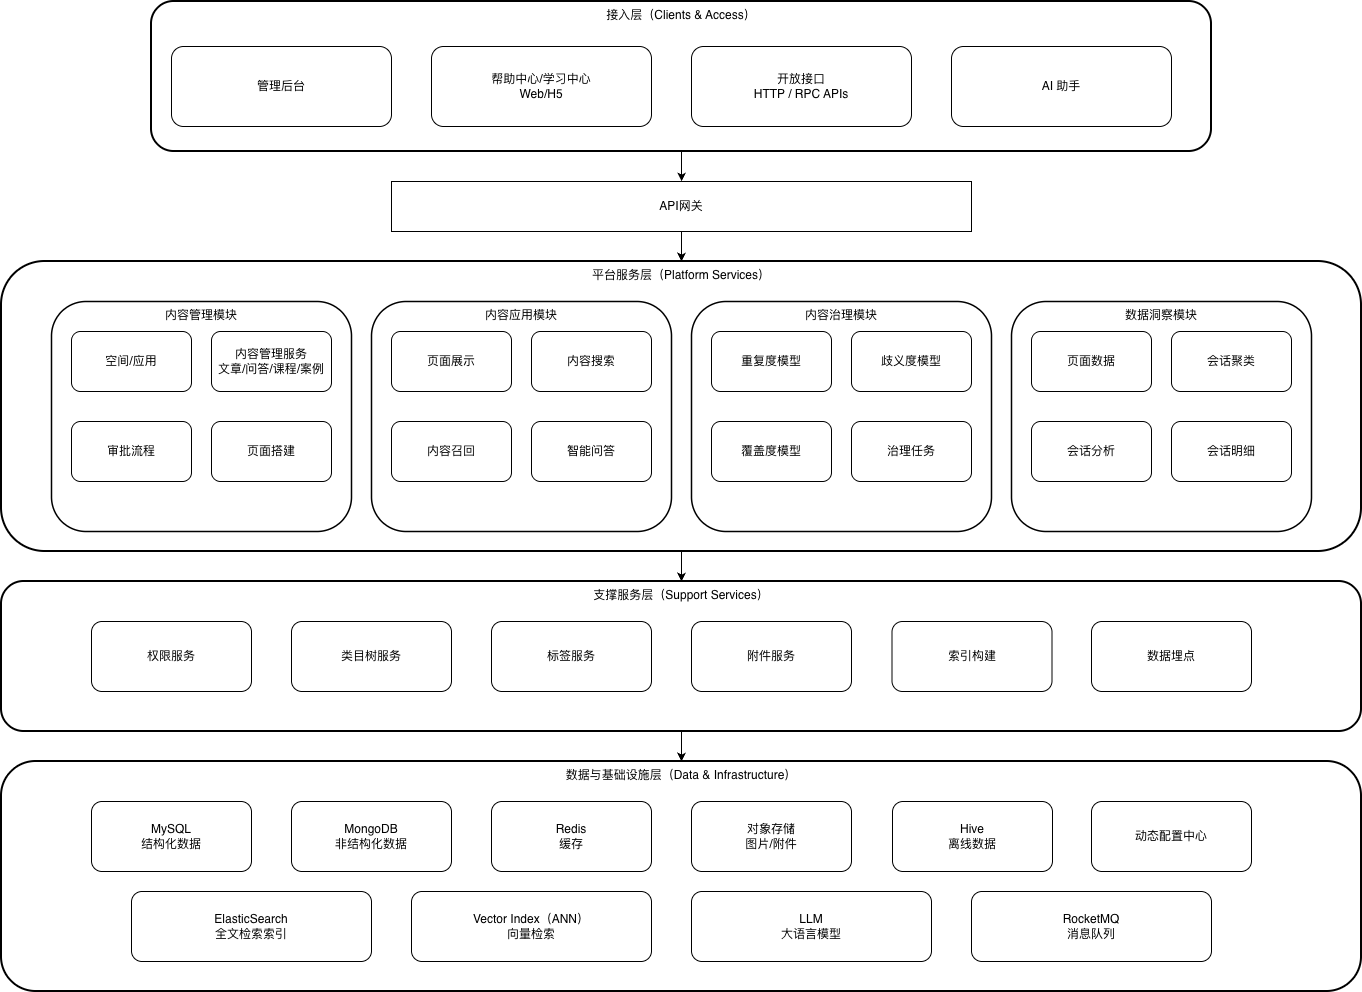

The diagram above was exported from draw.io. Its source (the exported page's mxGraphModel, read from the mxfile embedded in the PNG):
<mxGraphModel dx="2083" dy="1328" grid="1" gridSize="10" guides="1" tooltips="1" connect="1" arrows="1" fold="1" page="1" pageScale="1" pageWidth="827" pageHeight="1169" math="0" shadow="0">
  <root>
    <mxCell id="0" />
    <mxCell id="1" parent="0" />
    <mxCell id="rclMp33MWWrPaBvsY3X4-64" edge="1" parent="1" source="D4MxW4pD0IOr1447SkhL-3" style="edgeStyle=orthogonalEdgeStyle;rounded=0;orthogonalLoop=1;jettySize=auto;html=1;entryX=0.5;entryY=0;entryDx=0;entryDy=0;" target="rclMp33MWWrPaBvsY3X4-4">
      <mxGeometry relative="1" as="geometry" />
    </mxCell>
    <mxCell id="D4MxW4pD0IOr1447SkhL-3" parent="1" style="rounded=1;whiteSpace=wrap;html=1;strokeWidth=2;fillColor=none;verticalAlign=top;" value="平台服务层（Platform Services）" vertex="1">
      <mxGeometry height="290" width="1360" x="160" y="370" as="geometry" />
    </mxCell>
    <mxCell id="rclMp33MWWrPaBvsY3X4-58" edge="1" parent="1" source="D4MxW4pD0IOr1447SkhL-2" style="edgeStyle=orthogonalEdgeStyle;rounded=0;orthogonalLoop=1;jettySize=auto;html=1;" target="rclMp33MWWrPaBvsY3X4-57" value="">
      <mxGeometry relative="1" as="geometry" />
    </mxCell>
    <mxCell id="D4MxW4pD0IOr1447SkhL-2" parent="1" style="rounded=1;whiteSpace=wrap;html=1;strokeWidth=2;fillColor=none;align=center;verticalAlign=top;" value="接入层（Clients &amp;amp; Access）" vertex="1">
      <mxGeometry height="150" width="1060" x="310" y="110" as="geometry" />
    </mxCell>
    <mxCell id="D4MxW4pD0IOr1447SkhL-4" parent="1" style="rounded=1;whiteSpace=wrap;html=1;strokeWidth=2;fillColor=none;verticalAlign=top;" value="数据与基础设施层（Data &amp; Infrastructure）" vertex="1">
      <mxGeometry height="230" width="1360" x="160" y="870" as="geometry" />
    </mxCell>
    <mxCell id="D4MxW4pD0IOr1447SkhL-5" parent="1" style="rounded=1;whiteSpace=wrap;html=1;" value="管理后台" vertex="1">
      <mxGeometry height="80" width="220" x="330" y="155" as="geometry" />
    </mxCell>
    <mxCell id="D4MxW4pD0IOr1447SkhL-6" parent="1" style="rounded=1;whiteSpace=wrap;html=1;" value="帮助中心/学习中心&lt;div&gt;Web/H5&lt;/div&gt;" vertex="1">
      <mxGeometry height="80" width="220" x="590" y="155" as="geometry" />
    </mxCell>
    <mxCell id="D4MxW4pD0IOr1447SkhL-7" parent="1" style="rounded=1;whiteSpace=wrap;html=1;" value="开放接口&#10;HTTP / RPC APIs" vertex="1">
      <mxGeometry height="80" width="220" x="850" y="155" as="geometry" />
    </mxCell>
    <mxCell id="D4MxW4pD0IOr1447SkhL-8" parent="1" style="rounded=1;whiteSpace=wrap;html=1;" value="AI 助手" vertex="1">
      <mxGeometry height="80" width="220" x="1110" y="155" as="geometry" />
    </mxCell>
    <mxCell id="D4MxW4pD0IOr1447SkhL-14" parent="1" style="rounded=1;whiteSpace=wrap;html=1;" value="MySQL&lt;br&gt;结构化数据" vertex="1">
      <mxGeometry height="70" width="160" x="250" y="910" as="geometry" />
    </mxCell>
    <mxCell id="D4MxW4pD0IOr1447SkhL-15" parent="1" style="rounded=1;whiteSpace=wrap;html=1;" value="MongoDB&lt;br&gt;非结构化数据" vertex="1">
      <mxGeometry height="70" width="160" x="450" y="910" as="geometry" />
    </mxCell>
    <mxCell id="D4MxW4pD0IOr1447SkhL-16" parent="1" style="rounded=1;whiteSpace=wrap;html=1;" value="Redis&lt;br&gt;缓存" vertex="1">
      <mxGeometry height="70" width="160" x="650" y="910" as="geometry" />
    </mxCell>
    <mxCell id="D4MxW4pD0IOr1447SkhL-18" parent="1" style="rounded=1;whiteSpace=wrap;html=1;" value="对象存储&#10;图片/附件" vertex="1">
      <mxGeometry height="70" width="160" x="850" y="910" as="geometry" />
    </mxCell>
    <mxCell id="D4MxW4pD0IOr1447SkhL-19" parent="1" style="rounded=1;whiteSpace=wrap;html=1;" value="ElasticSearch&#10;全文检索索引" vertex="1">
      <mxGeometry height="70" width="240" x="290" y="1000" as="geometry" />
    </mxCell>
    <mxCell id="D4MxW4pD0IOr1447SkhL-20" parent="1" style="rounded=1;whiteSpace=wrap;html=1;" value="Vector Index（ANN）&#10;向量检索" vertex="1">
      <mxGeometry height="70" width="240" x="570" y="1000" as="geometry" />
    </mxCell>
    <mxCell id="rclMp33MWWrPaBvsY3X4-65" edge="1" parent="1" source="rclMp33MWWrPaBvsY3X4-4" style="edgeStyle=orthogonalEdgeStyle;rounded=0;orthogonalLoop=1;jettySize=auto;html=1;exitX=0.5;exitY=1;exitDx=0;exitDy=0;entryX=0.5;entryY=0;entryDx=0;entryDy=0;" target="D4MxW4pD0IOr1447SkhL-4">
      <mxGeometry relative="1" as="geometry" />
    </mxCell>
    <mxCell id="rclMp33MWWrPaBvsY3X4-4" parent="1" style="rounded=1;whiteSpace=wrap;html=1;strokeWidth=2;fillColor=none;verticalAlign=top;" value="支撑服务层（Support Services）" vertex="1">
      <mxGeometry height="150" width="1360" x="160" y="690" as="geometry" />
    </mxCell>
    <mxCell id="rclMp33MWWrPaBvsY3X4-5" parent="1" style="rounded=1;whiteSpace=wrap;html=1;" value="权限服务" vertex="1">
      <mxGeometry height="70" width="160" x="250" y="730" as="geometry" />
    </mxCell>
    <mxCell id="rclMp33MWWrPaBvsY3X4-6" parent="1" style="rounded=1;whiteSpace=wrap;html=1;" value="类目树服务" vertex="1">
      <mxGeometry height="70" width="160" x="450" y="730" as="geometry" />
    </mxCell>
    <mxCell id="rclMp33MWWrPaBvsY3X4-7" parent="1" style="rounded=1;whiteSpace=wrap;html=1;" value="标签服务" vertex="1">
      <mxGeometry height="70" width="160" x="650" y="730" as="geometry" />
    </mxCell>
    <mxCell id="rclMp33MWWrPaBvsY3X4-8" parent="1" style="rounded=1;whiteSpace=wrap;html=1;" value="附件服务" vertex="1">
      <mxGeometry height="70" width="160" x="850" y="730" as="geometry" />
    </mxCell>
    <mxCell id="rclMp33MWWrPaBvsY3X4-9" parent="1" style="rounded=1;whiteSpace=wrap;html=1;" value="索引构建" vertex="1">
      <mxGeometry height="70" width="160" x="1050.5" y="730" as="geometry" />
    </mxCell>
    <mxCell id="rclMp33MWWrPaBvsY3X4-27" connectable="0" parent="1" style="group" value="" vertex="1">
      <mxGeometry height="230" width="300" x="210" y="410" as="geometry" />
    </mxCell>
    <mxCell id="rclMp33MWWrPaBvsY3X4-14" parent="rclMp33MWWrPaBvsY3X4-27" style="rounded=1;whiteSpace=wrap;html=1;strokeWidth=1.5;fillColor=none;verticalAlign=top;movable=1;resizable=1;rotatable=1;deletable=1;editable=1;locked=0;connectable=1;" value="内容管理模块" vertex="1">
      <mxGeometry height="230" width="300" as="geometry" />
    </mxCell>
    <mxCell id="rclMp33MWWrPaBvsY3X4-2" parent="rclMp33MWWrPaBvsY3X4-27" style="rounded=1;whiteSpace=wrap;html=1;" value="内容管理服务&lt;div&gt;文章/问答/课程/案例&lt;/div&gt;" vertex="1">
      <mxGeometry height="60" width="120" x="160" y="30" as="geometry" />
    </mxCell>
    <mxCell id="rclMp33MWWrPaBvsY3X4-3" parent="rclMp33MWWrPaBvsY3X4-27" style="rounded=1;whiteSpace=wrap;html=1;" value="空间/应用" vertex="1">
      <mxGeometry height="60" width="120" x="20" y="30" as="geometry" />
    </mxCell>
    <mxCell id="rclMp33MWWrPaBvsY3X4-15" parent="rclMp33MWWrPaBvsY3X4-27" style="rounded=1;whiteSpace=wrap;html=1;" value="审批流程" vertex="1">
      <mxGeometry height="60" width="120" x="20" y="120" as="geometry" />
    </mxCell>
    <mxCell id="rclMp33MWWrPaBvsY3X4-16" parent="rclMp33MWWrPaBvsY3X4-27" style="rounded=1;whiteSpace=wrap;html=1;" value="页面搭建" vertex="1">
      <mxGeometry height="60" width="120" x="160" y="120" as="geometry" />
    </mxCell>
    <mxCell id="rclMp33MWWrPaBvsY3X4-28" parent="1" style="rounded=1;whiteSpace=wrap;html=1;strokeWidth=1.5;fillColor=none;verticalAlign=top;movable=1;resizable=1;rotatable=1;deletable=1;editable=1;locked=0;connectable=1;" value="内容应用模块" vertex="1">
      <mxGeometry height="230" width="300" x="530" y="410" as="geometry" />
    </mxCell>
    <mxCell id="rclMp33MWWrPaBvsY3X4-29" parent="1" style="rounded=1;whiteSpace=wrap;html=1;" value="内容搜索" vertex="1">
      <mxGeometry height="60" width="120" x="690" y="440" as="geometry" />
    </mxCell>
    <mxCell id="rclMp33MWWrPaBvsY3X4-30" parent="1" style="rounded=1;whiteSpace=wrap;html=1;" value="页面展示" vertex="1">
      <mxGeometry height="60" width="120" x="550" y="440" as="geometry" />
    </mxCell>
    <mxCell id="rclMp33MWWrPaBvsY3X4-31" parent="1" style="rounded=1;whiteSpace=wrap;html=1;" value="内容召回" vertex="1">
      <mxGeometry height="60" width="120" x="550" y="530" as="geometry" />
    </mxCell>
    <mxCell id="rclMp33MWWrPaBvsY3X4-32" parent="1" style="rounded=1;whiteSpace=wrap;html=1;" value="智能问答" vertex="1">
      <mxGeometry height="60" width="120" x="690" y="530" as="geometry" />
    </mxCell>
    <mxCell id="rclMp33MWWrPaBvsY3X4-34" parent="1" style="rounded=1;whiteSpace=wrap;html=1;strokeWidth=1.5;fillColor=none;verticalAlign=top;movable=1;resizable=1;rotatable=1;deletable=1;editable=1;locked=0;connectable=1;" value="内容治理模块" vertex="1">
      <mxGeometry height="230" width="300" x="850" y="410" as="geometry" />
    </mxCell>
    <mxCell id="rclMp33MWWrPaBvsY3X4-35" parent="1" style="rounded=1;whiteSpace=wrap;html=1;" value="歧义度模型" vertex="1">
      <mxGeometry height="60" width="120" x="1010" y="440" as="geometry" />
    </mxCell>
    <mxCell id="rclMp33MWWrPaBvsY3X4-36" parent="1" style="rounded=1;whiteSpace=wrap;html=1;" value="重复度模型" vertex="1">
      <mxGeometry height="60" width="120" x="870" y="440" as="geometry" />
    </mxCell>
    <mxCell id="rclMp33MWWrPaBvsY3X4-37" parent="1" style="rounded=1;whiteSpace=wrap;html=1;" value="覆盖度模型" vertex="1">
      <mxGeometry height="60" width="120" x="870" y="530" as="geometry" />
    </mxCell>
    <mxCell id="rclMp33MWWrPaBvsY3X4-38" parent="1" style="rounded=1;whiteSpace=wrap;html=1;" value="治理任务" vertex="1">
      <mxGeometry height="60" width="120" x="1010" y="530" as="geometry" />
    </mxCell>
    <mxCell id="rclMp33MWWrPaBvsY3X4-39" parent="1" style="rounded=1;whiteSpace=wrap;html=1;" value="Hive&lt;div&gt;离线数据&lt;/div&gt;" vertex="1">
      <mxGeometry height="70" width="160" x="1051" y="910" as="geometry" />
    </mxCell>
    <mxCell id="rclMp33MWWrPaBvsY3X4-45" parent="1" style="rounded=1;whiteSpace=wrap;html=1;strokeWidth=1.5;fillColor=none;verticalAlign=top;movable=1;resizable=1;rotatable=1;deletable=1;editable=1;locked=0;connectable=1;" value="数据洞察模块" vertex="1">
      <mxGeometry height="230" width="300" x="1170" y="410" as="geometry" />
    </mxCell>
    <mxCell id="rclMp33MWWrPaBvsY3X4-46" parent="1" style="rounded=1;whiteSpace=wrap;html=1;" value="会话聚类" vertex="1">
      <mxGeometry height="60" width="120" x="1330" y="440" as="geometry" />
    </mxCell>
    <mxCell id="rclMp33MWWrPaBvsY3X4-47" parent="1" style="rounded=1;whiteSpace=wrap;html=1;" value="页面数据" vertex="1">
      <mxGeometry height="60" width="120" x="1190" y="440" as="geometry" />
    </mxCell>
    <mxCell id="rclMp33MWWrPaBvsY3X4-48" parent="1" style="rounded=1;whiteSpace=wrap;html=1;" value="会话分析" vertex="1">
      <mxGeometry height="60" width="120" x="1190" y="530" as="geometry" />
    </mxCell>
    <mxCell id="rclMp33MWWrPaBvsY3X4-49" parent="1" style="rounded=1;whiteSpace=wrap;html=1;" value="会话明细" vertex="1">
      <mxGeometry height="60" width="120" x="1330" y="530" as="geometry" />
    </mxCell>
    <mxCell id="rclMp33MWWrPaBvsY3X4-50" parent="1" style="rounded=1;whiteSpace=wrap;html=1;" value="数据埋点" vertex="1">
      <mxGeometry height="70" width="160" x="1250" y="730" as="geometry" />
    </mxCell>
    <mxCell id="rclMp33MWWrPaBvsY3X4-51" parent="1" style="rounded=1;whiteSpace=wrap;html=1;" value="动态配置中心" vertex="1">
      <mxGeometry height="70" width="160" x="1250" y="910" as="geometry" />
    </mxCell>
    <mxCell id="rclMp33MWWrPaBvsY3X4-53" parent="1" style="rounded=1;whiteSpace=wrap;html=1;" value="&lt;div&gt;LLM&lt;/div&gt;大语言模型" vertex="1">
      <mxGeometry height="70" width="240" x="850" y="1000" as="geometry" />
    </mxCell>
    <mxCell id="rclMp33MWWrPaBvsY3X4-54" parent="1" style="rounded=1;whiteSpace=wrap;html=1;" value="RocketMQ&lt;div&gt;消息队列&lt;/div&gt;" vertex="1">
      <mxGeometry height="70" width="240" x="1130" y="1000" as="geometry" />
    </mxCell>
    <mxCell id="rclMp33MWWrPaBvsY3X4-61" edge="1" parent="1" source="rclMp33MWWrPaBvsY3X4-57" style="edgeStyle=orthogonalEdgeStyle;rounded=0;orthogonalLoop=1;jettySize=auto;html=1;entryX=0.5;entryY=0;entryDx=0;entryDy=0;" target="D4MxW4pD0IOr1447SkhL-3">
      <mxGeometry relative="1" as="geometry" />
    </mxCell>
    <mxCell id="rclMp33MWWrPaBvsY3X4-57" parent="1" style="rounded=0;whiteSpace=wrap;html=1;" value="API网关" vertex="1">
      <mxGeometry height="50" width="580" x="550" y="290" as="geometry" />
    </mxCell>
  </root>
</mxGraphModel>